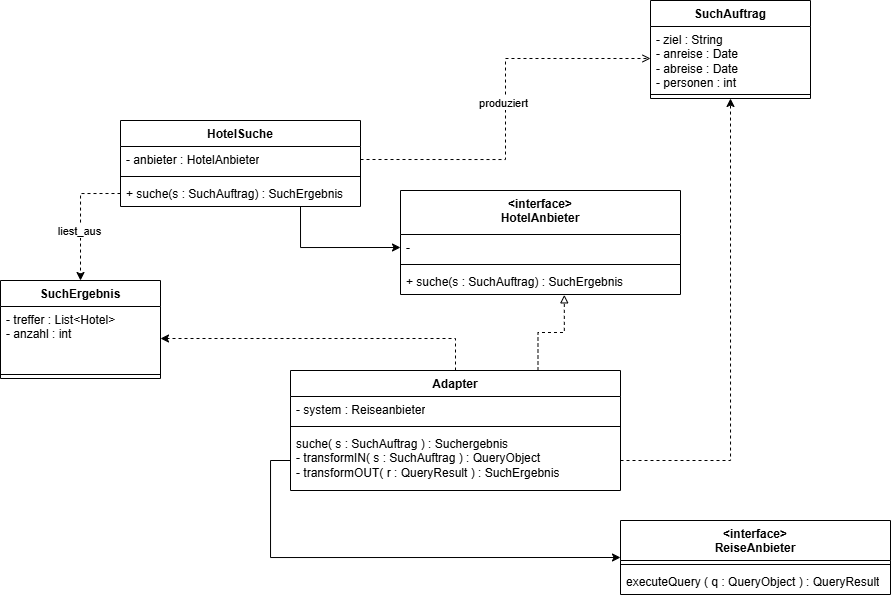

The diagram above was exported from draw.io. Its source (the exported page's mxGraphModel, read from the mxfile embedded in the PNG):
<mxGraphModel dx="1425" dy="766" grid="1" gridSize="10" guides="1" tooltips="1" connect="1" arrows="1" fold="1" page="1" pageScale="1" pageWidth="827" pageHeight="1169" math="0" shadow="0">
  <root>
    <mxCell id="0" />
    <mxCell id="1" parent="0" />
    <mxCell id="DUhw4pZFdtuzg-XuOIqG-14" edge="1" parent="1" source="IJDtuwed5ZNZmq3FMv_z-5" style="edgeStyle=orthogonalEdgeStyle;rounded=0;orthogonalLoop=1;jettySize=auto;html=1;exitX=0.75;exitY=1;exitDx=0;exitDy=0;entryX=0;entryY=0.5;entryDx=0;entryDy=0;" target="DUhw4pZFdtuzg-XuOIqG-10">
      <mxGeometry relative="1" as="geometry" />
    </mxCell>
    <mxCell id="IJDtuwed5ZNZmq3FMv_z-5" parent="1" style="swimlane;fontStyle=1;align=center;verticalAlign=top;childLayout=stackLayout;horizontal=1;startSize=26;horizontalStack=0;resizeParent=1;resizeParentMax=0;resizeLast=0;collapsible=1;marginBottom=0;whiteSpace=wrap;html=1;" value="HotelSuche" vertex="1">
      <mxGeometry height="86" width="240" x="180" y="230" as="geometry" />
    </mxCell>
    <mxCell id="IJDtuwed5ZNZmq3FMv_z-6" parent="IJDtuwed5ZNZmq3FMv_z-5" style="text;strokeColor=none;fillColor=none;align=left;verticalAlign=top;spacingLeft=4;spacingRight=4;overflow=hidden;rotatable=0;points=[[0,0.5],[1,0.5]];portConstraint=eastwest;whiteSpace=wrap;html=1;" value="- anbieter : HotelAnbieter" vertex="1">
      <mxGeometry height="26" width="240" y="26" as="geometry" />
    </mxCell>
    <mxCell id="IJDtuwed5ZNZmq3FMv_z-7" parent="IJDtuwed5ZNZmq3FMv_z-5" style="line;strokeWidth=1;fillColor=none;align=left;verticalAlign=middle;spacingTop=-1;spacingLeft=3;spacingRight=3;rotatable=0;labelPosition=right;points=[];portConstraint=eastwest;strokeColor=inherit;" value="" vertex="1">
      <mxGeometry height="8" width="240" y="52" as="geometry" />
    </mxCell>
    <mxCell id="IJDtuwed5ZNZmq3FMv_z-8" parent="IJDtuwed5ZNZmq3FMv_z-5" style="text;strokeColor=none;fillColor=none;align=left;verticalAlign=top;spacingLeft=4;spacingRight=4;overflow=hidden;rotatable=0;points=[[0,0.5],[1,0.5]];portConstraint=eastwest;whiteSpace=wrap;html=1;" value="+ suche(s : SuchAuftrag) : SuchErgebnis" vertex="1">
      <mxGeometry height="26" width="240" y="60" as="geometry" />
    </mxCell>
    <mxCell id="IJDtuwed5ZNZmq3FMv_z-13" edge="1" parent="1" source="IJDtuwed5ZNZmq3FMv_z-6" style="edgeStyle=orthogonalEdgeStyle;rounded=0;orthogonalLoop=1;jettySize=auto;html=1;exitX=1;exitY=0.5;exitDx=0;exitDy=0;entryX=0;entryY=0.5;entryDx=0;entryDy=0;dashed=1;endArrow=open;endFill=0;" target="DUhw4pZFdtuzg-XuOIqG-2">
      <mxGeometry relative="1" as="geometry">
        <mxPoint x="530" y="189" as="targetPoint" />
      </mxGeometry>
    </mxCell>
    <mxCell id="IJDtuwed5ZNZmq3FMv_z-14" connectable="0" parent="IJDtuwed5ZNZmq3FMv_z-13" style="edgeLabel;html=1;align=center;verticalAlign=middle;resizable=0;points=[];" value="produziert" vertex="1">
      <mxGeometry relative="1" x="0.0294" y="2" as="geometry">
        <mxPoint as="offset" />
      </mxGeometry>
    </mxCell>
    <mxCell id="IJDtuwed5ZNZmq3FMv_z-19" parent="1" style="swimlane;fontStyle=1;align=center;verticalAlign=top;childLayout=stackLayout;horizontal=1;startSize=40;horizontalStack=0;resizeParent=1;resizeParentMax=0;resizeLast=0;collapsible=1;marginBottom=0;whiteSpace=wrap;html=1;" value="&amp;lt;interface&amp;gt;&lt;div&gt;ReiseAnbieter&lt;/div&gt;" vertex="1">
      <mxGeometry height="74" width="270" x="680" y="630" as="geometry" />
    </mxCell>
    <mxCell id="IJDtuwed5ZNZmq3FMv_z-21" parent="IJDtuwed5ZNZmq3FMv_z-19" style="line;strokeWidth=1;fillColor=none;align=left;verticalAlign=middle;spacingTop=-1;spacingLeft=3;spacingRight=3;rotatable=0;labelPosition=right;points=[];portConstraint=eastwest;strokeColor=inherit;" value="" vertex="1">
      <mxGeometry height="8" width="270" y="40" as="geometry" />
    </mxCell>
    <mxCell id="IJDtuwed5ZNZmq3FMv_z-22" parent="IJDtuwed5ZNZmq3FMv_z-19" style="text;strokeColor=none;fillColor=none;align=left;verticalAlign=top;spacingLeft=4;spacingRight=4;overflow=hidden;rotatable=0;points=[[0,0.5],[1,0.5]];portConstraint=eastwest;whiteSpace=wrap;html=1;" value="executeQuery ( q : QueryObject ) : QueryResult" vertex="1">
      <mxGeometry height="26" width="270" y="48" as="geometry" />
    </mxCell>
    <mxCell id="IJDtuwed5ZNZmq3FMv_z-28" edge="1" parent="1" source="IJDtuwed5ZNZmq3FMv_z-23" style="edgeStyle=orthogonalEdgeStyle;rounded=0;orthogonalLoop=1;jettySize=auto;html=1;exitX=0.5;exitY=0;exitDx=0;exitDy=0;dashed=1;entryX=1;entryY=0.5;entryDx=0;entryDy=0;" target="DUhw4pZFdtuzg-XuOIqG-6">
      <mxGeometry relative="1" as="geometry">
        <mxPoint x="250" y="480" as="targetPoint" />
      </mxGeometry>
    </mxCell>
    <mxCell id="IJDtuwed5ZNZmq3FMv_z-23" parent="1" style="swimlane;fontStyle=1;align=center;verticalAlign=top;childLayout=stackLayout;horizontal=1;startSize=26;horizontalStack=0;resizeParent=1;resizeParentMax=0;resizeLast=0;collapsible=1;marginBottom=0;whiteSpace=wrap;html=1;" value="Adapter" vertex="1">
      <mxGeometry height="120" width="330" x="350" y="480" as="geometry" />
    </mxCell>
    <mxCell id="IJDtuwed5ZNZmq3FMv_z-24" parent="IJDtuwed5ZNZmq3FMv_z-23" style="text;strokeColor=none;fillColor=none;align=left;verticalAlign=top;spacingLeft=4;spacingRight=4;overflow=hidden;rotatable=0;points=[[0,0.5],[1,0.5]];portConstraint=eastwest;whiteSpace=wrap;html=1;" value="- system : Reiseanbieter" vertex="1">
      <mxGeometry height="26" width="330" y="26" as="geometry" />
    </mxCell>
    <mxCell id="IJDtuwed5ZNZmq3FMv_z-25" parent="IJDtuwed5ZNZmq3FMv_z-23" style="line;strokeWidth=1;fillColor=none;align=left;verticalAlign=middle;spacingTop=-1;spacingLeft=3;spacingRight=3;rotatable=0;labelPosition=right;points=[];portConstraint=eastwest;strokeColor=inherit;" value="" vertex="1">
      <mxGeometry height="8" width="330" y="52" as="geometry" />
    </mxCell>
    <mxCell id="IJDtuwed5ZNZmq3FMv_z-26" parent="IJDtuwed5ZNZmq3FMv_z-23" style="text;strokeColor=none;fillColor=none;align=left;verticalAlign=top;spacingLeft=4;spacingRight=4;overflow=hidden;rotatable=0;points=[[0,0.5],[1,0.5]];portConstraint=eastwest;whiteSpace=wrap;html=1;" value="suche( s : SuchAuftrag ) : Suchergebnis&lt;br&gt;- transformIN( s : SuchAuftrag ) : QueryObject&lt;div&gt;- transformOUT( r : QueryResult ) : SuchErgebnis&lt;/div&gt;" vertex="1">
      <mxGeometry height="60" width="330" y="60" as="geometry" />
    </mxCell>
    <mxCell id="IJDtuwed5ZNZmq3FMv_z-31" edge="1" parent="1" source="IJDtuwed5ZNZmq3FMv_z-8" style="edgeStyle=orthogonalEdgeStyle;rounded=0;orthogonalLoop=1;jettySize=auto;html=1;exitX=0;exitY=0.5;exitDx=0;exitDy=0;dashed=1;entryX=0.5;entryY=0;entryDx=0;entryDy=0;" target="DUhw4pZFdtuzg-XuOIqG-5">
      <mxGeometry relative="1" as="geometry">
        <mxPoint x="170" y="370" as="targetPoint" />
      </mxGeometry>
    </mxCell>
    <mxCell id="IJDtuwed5ZNZmq3FMv_z-32" connectable="0" parent="IJDtuwed5ZNZmq3FMv_z-31" style="edgeLabel;html=1;align=center;verticalAlign=middle;resizable=0;points=[];" value="liest_aus" vertex="1">
      <mxGeometry relative="1" x="0.2216" y="-1" as="geometry">
        <mxPoint as="offset" />
      </mxGeometry>
    </mxCell>
    <mxCell id="IJDtuwed5ZNZmq3FMv_z-33" edge="1" parent="1" source="IJDtuwed5ZNZmq3FMv_z-26" style="edgeStyle=orthogonalEdgeStyle;rounded=0;orthogonalLoop=1;jettySize=auto;html=1;exitX=1;exitY=0.5;exitDx=0;exitDy=0;entryX=0.5;entryY=1;entryDx=0;entryDy=0;dashed=1;" target="DUhw4pZFdtuzg-XuOIqG-1">
      <mxGeometry relative="1" as="geometry">
        <mxPoint x="650" y="208" as="targetPoint" />
      </mxGeometry>
    </mxCell>
    <mxCell id="IJDtuwed5ZNZmq3FMv_z-35" edge="1" parent="1" source="IJDtuwed5ZNZmq3FMv_z-26" style="edgeStyle=orthogonalEdgeStyle;rounded=0;orthogonalLoop=1;jettySize=auto;html=1;exitX=0;exitY=0.5;exitDx=0;exitDy=0;entryX=0;entryY=0.5;entryDx=0;entryDy=0;" target="IJDtuwed5ZNZmq3FMv_z-19">
      <mxGeometry relative="1" as="geometry" />
    </mxCell>
    <mxCell id="DUhw4pZFdtuzg-XuOIqG-1" parent="1" style="swimlane;fontStyle=1;align=center;verticalAlign=top;childLayout=stackLayout;horizontal=1;startSize=26;horizontalStack=0;resizeParent=1;resizeParentMax=0;resizeLast=0;collapsible=1;marginBottom=0;whiteSpace=wrap;html=1;" value="SuchAuftrag" vertex="1">
      <mxGeometry height="98" width="160" x="710" y="110" as="geometry" />
    </mxCell>
    <mxCell id="DUhw4pZFdtuzg-XuOIqG-2" parent="DUhw4pZFdtuzg-XuOIqG-1" style="text;strokeColor=none;fillColor=none;align=left;verticalAlign=top;spacingLeft=4;spacingRight=4;overflow=hidden;rotatable=0;points=[[0,0.5],[1,0.5]];portConstraint=eastwest;whiteSpace=wrap;html=1;" value="- ziel : String&lt;div&gt;- anreise : Date&lt;/div&gt;&lt;div&gt;- abreise : Date&lt;/div&gt;&lt;div&gt;- personen : int&lt;/div&gt;" vertex="1">
      <mxGeometry height="64" width="160" y="26" as="geometry" />
    </mxCell>
    <mxCell id="DUhw4pZFdtuzg-XuOIqG-3" parent="DUhw4pZFdtuzg-XuOIqG-1" style="line;strokeWidth=1;fillColor=none;align=left;verticalAlign=middle;spacingTop=-1;spacingLeft=3;spacingRight=3;rotatable=0;labelPosition=right;points=[];portConstraint=eastwest;strokeColor=inherit;" value="" vertex="1">
      <mxGeometry height="8" width="160" y="90" as="geometry" />
    </mxCell>
    <mxCell id="DUhw4pZFdtuzg-XuOIqG-5" parent="1" style="swimlane;fontStyle=1;align=center;verticalAlign=top;childLayout=stackLayout;horizontal=1;startSize=26;horizontalStack=0;resizeParent=1;resizeParentMax=0;resizeLast=0;collapsible=1;marginBottom=0;whiteSpace=wrap;html=1;" value="SuchErgebnis" vertex="1">
      <mxGeometry height="98" width="160" x="60" y="390" as="geometry" />
    </mxCell>
    <mxCell id="DUhw4pZFdtuzg-XuOIqG-6" parent="DUhw4pZFdtuzg-XuOIqG-5" style="text;strokeColor=none;fillColor=none;align=left;verticalAlign=top;spacingLeft=4;spacingRight=4;overflow=hidden;rotatable=0;points=[[0,0.5],[1,0.5]];portConstraint=eastwest;whiteSpace=wrap;html=1;" value="- treffer : List&amp;lt;Hotel&amp;gt;&lt;div&gt;- anzahl : int&lt;/div&gt;" vertex="1">
      <mxGeometry height="64" width="160" y="26" as="geometry" />
    </mxCell>
    <mxCell id="DUhw4pZFdtuzg-XuOIqG-7" parent="DUhw4pZFdtuzg-XuOIqG-5" style="line;strokeWidth=1;fillColor=none;align=left;verticalAlign=middle;spacingTop=-1;spacingLeft=3;spacingRight=3;rotatable=0;labelPosition=right;points=[];portConstraint=eastwest;strokeColor=inherit;" value="" vertex="1">
      <mxGeometry height="8" width="160" y="90" as="geometry" />
    </mxCell>
    <mxCell id="DUhw4pZFdtuzg-XuOIqG-9" parent="1" style="swimlane;fontStyle=1;align=center;verticalAlign=top;childLayout=stackLayout;horizontal=1;startSize=44;horizontalStack=0;resizeParent=1;resizeParentMax=0;resizeLast=0;collapsible=1;marginBottom=0;whiteSpace=wrap;html=1;" value="&amp;lt;interface&amp;gt;&lt;div&gt;HotelAnbieter&lt;/div&gt;" vertex="1">
      <mxGeometry height="104" width="280" x="460" y="300" as="geometry" />
    </mxCell>
    <mxCell id="DUhw4pZFdtuzg-XuOIqG-10" parent="DUhw4pZFdtuzg-XuOIqG-9" style="text;strokeColor=none;fillColor=none;align=left;verticalAlign=top;spacingLeft=4;spacingRight=4;overflow=hidden;rotatable=0;points=[[0,0.5],[1,0.5]];portConstraint=eastwest;whiteSpace=wrap;html=1;" value="-" vertex="1">
      <mxGeometry height="26" width="280" y="44" as="geometry" />
    </mxCell>
    <mxCell id="DUhw4pZFdtuzg-XuOIqG-11" parent="DUhw4pZFdtuzg-XuOIqG-9" style="line;strokeWidth=1;fillColor=none;align=left;verticalAlign=middle;spacingTop=-1;spacingLeft=3;spacingRight=3;rotatable=0;labelPosition=right;points=[];portConstraint=eastwest;strokeColor=inherit;" value="" vertex="1">
      <mxGeometry height="8" width="280" y="70" as="geometry" />
    </mxCell>
    <mxCell id="DUhw4pZFdtuzg-XuOIqG-12" parent="DUhw4pZFdtuzg-XuOIqG-9" style="text;strokeColor=none;fillColor=none;align=left;verticalAlign=top;spacingLeft=4;spacingRight=4;overflow=hidden;rotatable=0;points=[[0,0.5],[1,0.5]];portConstraint=eastwest;whiteSpace=wrap;html=1;" value="+ suche(s : SuchAuftrag) : SuchErgebnis" vertex="1">
      <mxGeometry height="26" width="280" y="78" as="geometry" />
    </mxCell>
    <mxCell id="DUhw4pZFdtuzg-XuOIqG-13" edge="1" parent="1" source="IJDtuwed5ZNZmq3FMv_z-23" style="edgeStyle=orthogonalEdgeStyle;rounded=0;orthogonalLoop=1;jettySize=auto;html=1;exitX=0.75;exitY=0;exitDx=0;exitDy=0;entryX=0.585;entryY=1.013;entryDx=0;entryDy=0;entryPerimeter=0;dashed=1;endArrow=block;endFill=0;" target="DUhw4pZFdtuzg-XuOIqG-12">
      <mxGeometry relative="1" as="geometry" />
    </mxCell>
  </root>
</mxGraphModel>